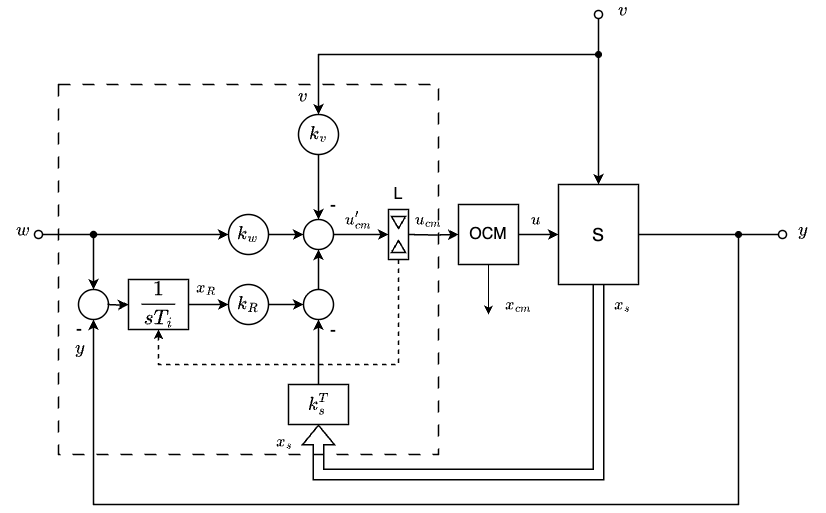

The diagram above was exported from draw.io. Its source (the exported page's mxGraphModel, read from the mxfile embedded in the PNG):
<mxGraphModel dx="325" dy="371" grid="1" gridSize="10" guides="1" tooltips="1" connect="1" arrows="1" fold="1" page="1" pageScale="1" pageWidth="827" pageHeight="1169" math="1" shadow="0">
  <root>
    <mxCell id="0" />
    <mxCell id="1" parent="0" />
    <mxCell id="2" value="" style="rounded=0;whiteSpace=wrap;html=1;fillColor=none;strokeColor=#000000;dashed=1;dashPattern=8 8;strokeWidth=1.5;" parent="1" vertex="1">
      <mxGeometry x="60" y="130" width="380" height="370" as="geometry" />
    </mxCell>
    <mxCell id="3" value="$$\frac{1}{sT_i}$$" style="rounded=0;whiteSpace=wrap;html=1;fillColor=#ffffff;strokeColor=#000000;strokeWidth=1.5;fontSize=18;" parent="1" vertex="1">
      <mxGeometry x="130" y="325" width="60" height="50" as="geometry" />
    </mxCell>
    <mxCell id="4" value="" style="endArrow=classic;html=1;strokeWidth=1.5;endSize=5;exitX=0.5;exitY=1;exitDx=0;exitDy=0;rounded=0;edgeStyle=orthogonalEdgeStyle;dashed=1;entryX=0.5;entryY=1;entryDx=0;entryDy=0;" parent="1" source="9" target="3" edge="1">
      <mxGeometry width="50" height="50" relative="1" as="geometry">
        <mxPoint x="190" y="405" as="sourcePoint" />
        <mxPoint x="190" y="375" as="targetPoint" />
        <Array as="points">
          <mxPoint x="400" y="410" />
          <mxPoint x="160" y="410" />
        </Array>
      </mxGeometry>
    </mxCell>
    <mxCell id="5" value="$$k_w$$" style="ellipse;whiteSpace=wrap;html=1;aspect=fixed;fillColor=#ffffff;strokeColor=#000000;strokeWidth=1.5;fontSize=16;" parent="1" vertex="1">
      <mxGeometry x="230" y="260" width="40" height="40" as="geometry" />
    </mxCell>
    <mxCell id="6" value="$$k_R$$" style="ellipse;whiteSpace=wrap;html=1;aspect=fixed;fillColor=#ffffff;strokeColor=#000000;strokeWidth=1.5;fontSize=16;" parent="1" vertex="1">
      <mxGeometry x="230" y="330" width="40" height="40" as="geometry" />
    </mxCell>
    <mxCell id="7" value="$$k_v$$" style="ellipse;whiteSpace=wrap;html=1;aspect=fixed;fillColor=#ffffff;strokeColor=#000000;strokeWidth=1.5;fontSize=16;" parent="1" vertex="1">
      <mxGeometry x="300" y="160" width="40" height="40" as="geometry" />
    </mxCell>
    <mxCell id="8" value="$$k_s^T$$" style="rounded=0;whiteSpace=wrap;html=1;fillColor=#ffffff;strokeColor=#000000;strokeWidth=1.5;fontSize=16;" parent="1" vertex="1">
      <mxGeometry x="290" y="430" width="60" height="40" as="geometry" />
    </mxCell>
    <mxCell id="9" value="" style="rounded=0;whiteSpace=wrap;html=1;fillColor=#ffffff;strokeColor=#000000;strokeWidth=1.5;" parent="1" vertex="1">
      <mxGeometry x="390" y="255" width="20" height="50" as="geometry" />
    </mxCell>
    <mxCell id="10" value="L" style="text;html=1;strokeColor=none;fillColor=none;align=center;verticalAlign=middle;whiteSpace=wrap;rounded=0;fontSize=16;" parent="1" vertex="1">
      <mxGeometry x="380" y="230" width="40" height="20" as="geometry" />
    </mxCell>
    <mxCell id="11" value="" style="shape=triangle;direction=south;fillColor=none;strokeColor=#000000;strokeWidth=1.5;" parent="1" vertex="1">
      <mxGeometry x="393" y="262" width="14" height="12" as="geometry" />
    </mxCell>
    <mxCell id="12" value="" style="shape=triangle;direction=north;fillColor=none;strokeColor=#000000;strokeWidth=1.5;" parent="1" vertex="1">
      <mxGeometry x="393" y="286" width="14" height="12" as="geometry" />
    </mxCell>
    <mxCell id="63" style="edgeStyle=none;html=1;exitX=0.5;exitY=1;exitDx=0;exitDy=0;" parent="1" source="13" edge="1">
      <mxGeometry relative="1" as="geometry">
        <mxPoint x="490" y="360" as="targetPoint" />
      </mxGeometry>
    </mxCell>
    <mxCell id="13" value="OCM" style="rounded=0;whiteSpace=wrap;html=1;fillColor=#ffffff;strokeColor=#000000;strokeWidth=1.5;fontSize=16;" parent="1" vertex="1">
      <mxGeometry x="460" y="250" width="60" height="60" as="geometry" />
    </mxCell>
    <mxCell id="15" value="" style="ellipse;whiteSpace=wrap;html=1;aspect=fixed;fillColor=#ffffff;strokeColor=#000000;strokeWidth=1.5;" parent="1" vertex="1">
      <mxGeometry x="80" y="335" width="30" height="30" as="geometry" />
    </mxCell>
    <mxCell id="16" value="" style="ellipse;whiteSpace=wrap;html=1;aspect=fixed;fillColor=#ffffff;strokeColor=#000000;strokeWidth=1.5;" parent="1" vertex="1">
      <mxGeometry x="305" y="265" width="30" height="30" as="geometry" />
    </mxCell>
    <mxCell id="17" value="" style="ellipse;whiteSpace=wrap;html=1;aspect=fixed;fillColor=#ffffff;strokeColor=#000000;strokeWidth=1.5;" parent="1" vertex="1">
      <mxGeometry x="305" y="335" width="30" height="30" as="geometry" />
    </mxCell>
    <mxCell id="18" value="" style="ellipse;whiteSpace=wrap;html=1;aspect=fixed;fillColor=#ffffff;strokeColor=#000000;strokeWidth=1.5;" parent="1" vertex="1">
      <mxGeometry x="36" y="276" width="8" height="8" as="geometry" />
    </mxCell>
    <mxCell id="19" value="" style="ellipse;whiteSpace=wrap;html=1;aspect=fixed;fillColor=#ffffff;strokeColor=#000000;strokeWidth=1.5;" parent="1" vertex="1">
      <mxGeometry x="596" y="56" width="8" height="8" as="geometry" />
    </mxCell>
    <mxCell id="20" value="" style="ellipse;whiteSpace=wrap;html=1;aspect=fixed;fillColor=#ffffff;strokeColor=#000000;strokeWidth=1.5;" parent="1" vertex="1">
      <mxGeometry x="780" y="276" width="8" height="8" as="geometry" />
    </mxCell>
    <mxCell id="22" value="" style="ellipse;whiteSpace=wrap;html=1;aspect=fixed;fillColor=#000000;" parent="1" vertex="1">
      <mxGeometry x="597" y="97" width="6" height="6" as="geometry" />
    </mxCell>
    <mxCell id="23" value="" style="ellipse;whiteSpace=wrap;html=1;aspect=fixed;fillColor=#000000;" parent="1" vertex="1">
      <mxGeometry x="737" y="277" width="6" height="6" as="geometry" />
    </mxCell>
    <mxCell id="24" style="edgeStyle=orthogonalEdgeStyle;rounded=0;html=1;endArrow=classic;strokeWidth=1.5;entryX=0;entryY=0.5;entryDx=0;entryDy=0;endFill=1;" parent="1" source="18" target="5" edge="1">
      <mxGeometry relative="1" as="geometry">
        <mxPoint x="100" y="280" as="targetPoint" />
      </mxGeometry>
    </mxCell>
    <mxCell id="26" style="edgeStyle=orthogonalEdgeStyle;rounded=0;html=1;endArrow=classic;strokeWidth=1.5;startArrow=oval;startFill=1;entryX=0.5;entryY=0;entryDx=0;entryDy=0;" parent="1" target="15" edge="1">
      <mxGeometry relative="1" as="geometry">
        <mxPoint x="95" y="280" as="sourcePoint" />
        <mxPoint x="105" y="350" as="targetPoint" />
        <Array as="points">
          <mxPoint x="95" y="280" />
        </Array>
      </mxGeometry>
    </mxCell>
    <mxCell id="27" style="edgeStyle=orthogonalEdgeStyle;rounded=0;html=1;endArrow=classic;strokeWidth=1.5;entryX=0;entryY=0.5;entryDx=0;entryDy=0;" parent="1" target="3" edge="1">
      <mxGeometry relative="1" as="geometry">
        <mxPoint x="109" y="350" as="sourcePoint" />
        <mxPoint x="134" y="350" as="targetPoint" />
      </mxGeometry>
    </mxCell>
    <mxCell id="28" style="edgeStyle=orthogonalEdgeStyle;rounded=0;html=1;endArrow=classic;strokeWidth=1.5;exitX=1;exitY=0.5;exitDx=0;exitDy=0;" parent="1" source="3" edge="1">
      <mxGeometry relative="1" as="geometry">
        <mxPoint x="220" y="350" as="sourcePoint" />
        <mxPoint x="230" y="350" as="targetPoint" />
      </mxGeometry>
    </mxCell>
    <mxCell id="29" value="$$x_R$$" style="text;html=1;strokeColor=none;fillColor=none;align=center;verticalAlign=middle;whiteSpace=wrap;rounded=0;fontSize=14;" parent="1" vertex="1">
      <mxGeometry x="193" y="323" width="30" height="20" as="geometry" />
    </mxCell>
    <mxCell id="30" style="edgeStyle=orthogonalEdgeStyle;rounded=0;html=1;endArrow=classic;strokeWidth=1.5;" parent="1" edge="1">
      <mxGeometry relative="1" as="geometry">
        <mxPoint x="270" y="350" as="sourcePoint" />
        <mxPoint x="305" y="350" as="targetPoint" />
      </mxGeometry>
    </mxCell>
    <mxCell id="31" style="edgeStyle=orthogonalEdgeStyle;rounded=0;html=1;endArrow=classic;strokeWidth=1.5;" parent="1" edge="1">
      <mxGeometry relative="1" as="geometry">
        <mxPoint x="270" y="280" as="sourcePoint" />
        <mxPoint x="305" y="280" as="targetPoint" />
      </mxGeometry>
    </mxCell>
    <mxCell id="32" style="edgeStyle=orthogonalEdgeStyle;rounded=0;html=1;endArrow=none;strokeWidth=1.5;" parent="1" source="19" edge="1">
      <mxGeometry relative="1" as="geometry">
        <mxPoint x="600" y="100" as="targetPoint" />
      </mxGeometry>
    </mxCell>
    <mxCell id="33" style="edgeStyle=orthogonalEdgeStyle;rounded=0;html=1;endArrow=classic;strokeWidth=1.5;" parent="1" edge="1">
      <mxGeometry relative="1" as="geometry">
        <mxPoint x="600" y="100" as="sourcePoint" />
        <mxPoint x="600" y="230" as="targetPoint" />
      </mxGeometry>
    </mxCell>
    <mxCell id="34" style="edgeStyle=orthogonalEdgeStyle;rounded=0;html=1;endArrow=classic;strokeWidth=1.5;" parent="1" edge="1">
      <mxGeometry relative="1" as="geometry">
        <mxPoint x="600" y="100" as="sourcePoint" />
        <mxPoint x="320" y="160" as="targetPoint" />
        <Array as="points">
          <mxPoint x="320" y="100" />
        </Array>
      </mxGeometry>
    </mxCell>
    <mxCell id="35" style="edgeStyle=orthogonalEdgeStyle;rounded=0;html=1;endArrow=classic;strokeWidth=1.5;" parent="1" edge="1">
      <mxGeometry relative="1" as="geometry">
        <mxPoint x="320" y="200" as="sourcePoint" />
        <mxPoint x="320" y="265" as="targetPoint" />
      </mxGeometry>
    </mxCell>
    <mxCell id="36" style="edgeStyle=orthogonalEdgeStyle;rounded=0;html=1;endArrow=classic;strokeWidth=1.5;" parent="1" edge="1">
      <mxGeometry relative="1" as="geometry">
        <mxPoint x="320" y="335" as="sourcePoint" />
        <mxPoint x="320" y="295" as="targetPoint" />
      </mxGeometry>
    </mxCell>
    <mxCell id="37" style="edgeStyle=orthogonalEdgeStyle;rounded=0;html=1;endArrow=classic;strokeWidth=1.5;" parent="1" edge="1">
      <mxGeometry relative="1" as="geometry">
        <mxPoint x="320" y="430" as="sourcePoint" />
        <mxPoint x="320" y="365" as="targetPoint" />
      </mxGeometry>
    </mxCell>
    <mxCell id="38" style="edgeStyle=orthogonalEdgeStyle;rounded=0;html=1;endArrow=classic;strokeWidth=1.5;" parent="1" edge="1">
      <mxGeometry relative="1" as="geometry">
        <mxPoint x="335" y="280" as="sourcePoint" />
        <mxPoint x="390" y="280" as="targetPoint" />
      </mxGeometry>
    </mxCell>
    <mxCell id="39" value="$$u_{cm}'$$" style="text;html=1;strokeColor=none;fillColor=none;align=center;verticalAlign=middle;whiteSpace=wrap;rounded=0;fontSize=14;labelBackgroundColor=none;" parent="1" vertex="1">
      <mxGeometry x="340" y="255" width="40" height="20" as="geometry" />
    </mxCell>
    <mxCell id="40" style="edgeStyle=orthogonalEdgeStyle;rounded=0;html=1;endArrow=classic;strokeWidth=1.5;entryX=0;entryY=0.5;entryDx=0;entryDy=0;" parent="1" target="13" edge="1">
      <mxGeometry relative="1" as="geometry">
        <mxPoint x="410" y="280" as="sourcePoint" />
        <mxPoint x="450" y="280" as="targetPoint" />
      </mxGeometry>
    </mxCell>
    <mxCell id="41" value="$$u_{cm}$$" style="text;html=1;strokeColor=none;fillColor=none;align=center;verticalAlign=middle;whiteSpace=wrap;rounded=0;fontSize=14;" parent="1" vertex="1">
      <mxGeometry x="410" y="255" width="40" height="20" as="geometry" />
    </mxCell>
    <mxCell id="42" style="edgeStyle=orthogonalEdgeStyle;rounded=0;html=1;endArrow=classic;strokeWidth=1.5;exitX=1;exitY=0.5;exitDx=0;exitDy=0;" parent="1" source="13" edge="1">
      <mxGeometry relative="1" as="geometry">
        <mxPoint x="510" y="280" as="sourcePoint" />
        <mxPoint x="560" y="280" as="targetPoint" />
      </mxGeometry>
    </mxCell>
    <mxCell id="43" value="$$u$$" style="text;html=1;strokeColor=none;fillColor=none;align=center;verticalAlign=middle;whiteSpace=wrap;rounded=0;fontSize=14;" parent="1" vertex="1">
      <mxGeometry x="528" y="255" width="20" height="20" as="geometry" />
    </mxCell>
    <mxCell id="45" value="$$x_{cm}$$" style="text;html=1;strokeColor=none;fillColor=none;align=center;verticalAlign=middle;whiteSpace=wrap;rounded=0;fontSize=14;" parent="1" vertex="1">
      <mxGeometry x="500" y="340" width="40" height="20" as="geometry" />
    </mxCell>
    <mxCell id="46" style="edgeStyle=orthogonalEdgeStyle;rounded=0;html=1;endArrow=none;strokeWidth=1.5;exitX=1;exitY=0.5;exitDx=0;exitDy=0;" parent="1" source="14" target="20" edge="1">
      <mxGeometry relative="1" as="geometry">
        <mxPoint x="640" y="280" as="sourcePoint" />
      </mxGeometry>
    </mxCell>
    <mxCell id="47" style="edgeStyle=orthogonalEdgeStyle;rounded=0;html=1;endArrow=classic;strokeWidth=1.5;entryX=0.5;entryY=1;entryDx=0;entryDy=0;" parent="1" target="15" edge="1">
      <mxGeometry relative="1" as="geometry">
        <mxPoint x="740" y="280" as="sourcePoint" />
        <mxPoint x="120" y="365" as="targetPoint" />
        <Array as="points">
          <mxPoint x="740" y="550" />
          <mxPoint x="95" y="550" />
        </Array>
      </mxGeometry>
    </mxCell>
    <mxCell id="48" style="edgeStyle=orthogonalEdgeStyle;rounded=0;html=1;endArrow=classic;endFill=1;strokeWidth=1.5;double=1;shape=flexArrow;exitX=0.5;exitY=0;exitDx=0;exitDy=0;" parent="1" source="14" edge="1">
      <mxGeometry relative="1" as="geometry">
        <mxPoint x="620" y="330" as="sourcePoint" />
        <mxPoint x="320" y="470" as="targetPoint" />
        <Array as="points">
          <mxPoint x="600" y="520" />
          <mxPoint x="320" y="520" />
        </Array>
      </mxGeometry>
    </mxCell>
    <mxCell id="49" value="$$x_s$$" style="text;html=1;strokeColor=none;fillColor=none;align=center;verticalAlign=middle;whiteSpace=wrap;rounded=0;fontSize=14;labelBackgroundColor=none;" parent="1" vertex="1">
      <mxGeometry x="609" y="340" width="30" height="20" as="geometry" />
    </mxCell>
    <mxCell id="50" value="$$x_s$$" style="text;html=1;strokeColor=none;fillColor=none;align=center;verticalAlign=middle;whiteSpace=wrap;rounded=0;fontSize=14;labelBackgroundColor=none;" parent="1" vertex="1">
      <mxGeometry x="271" y="477" width="30" height="20" as="geometry" />
    </mxCell>
    <mxCell id="51" value="$$w$$" style="text;html=1;strokeColor=none;fillColor=none;align=center;verticalAlign=middle;whiteSpace=wrap;rounded=0;fontSize=16;" parent="1" vertex="1">
      <mxGeometry x="10" y="266" width="30" height="20" as="geometry" />
    </mxCell>
    <mxCell id="52" value="$$v$$" style="text;html=1;strokeColor=none;fillColor=none;align=center;verticalAlign=middle;whiteSpace=wrap;rounded=0;fontSize=16;" parent="1" vertex="1">
      <mxGeometry x="610" y="46" width="30" height="20" as="geometry" />
    </mxCell>
    <mxCell id="53" value="$$v$$" style="text;html=1;strokeColor=none;fillColor=none;align=center;verticalAlign=middle;whiteSpace=wrap;rounded=0;fontSize=16;labelBackgroundColor=none;" parent="1" vertex="1">
      <mxGeometry x="290" y="132" width="30" height="20" as="geometry" />
    </mxCell>
    <mxCell id="54" value="$$y$$" style="text;html=1;strokeColor=none;fillColor=none;align=center;verticalAlign=middle;whiteSpace=wrap;rounded=0;fontSize=16;" parent="1" vertex="1">
      <mxGeometry x="790" y="266" width="30" height="20" as="geometry" />
    </mxCell>
    <mxCell id="55" value="$$y$$" style="text;html=1;strokeColor=none;fillColor=none;align=center;verticalAlign=middle;whiteSpace=wrap;rounded=0;fontSize=16;" parent="1" vertex="1">
      <mxGeometry x="67" y="384" width="30" height="20" as="geometry" />
    </mxCell>
    <mxCell id="56" value="-" style="text;html=1;strokeColor=none;fillColor=none;align=center;verticalAlign=middle;whiteSpace=wrap;rounded=0;fontSize=18;" parent="1" vertex="1">
      <mxGeometry x="71" y="364" width="20" height="20" as="geometry" />
    </mxCell>
    <mxCell id="57" value="-" style="text;html=1;strokeColor=none;fillColor=none;align=center;verticalAlign=middle;whiteSpace=wrap;rounded=0;fontSize=18;" parent="1" vertex="1">
      <mxGeometry x="325" y="240" width="20" height="20" as="geometry" />
    </mxCell>
    <mxCell id="59" value="-" style="text;html=1;strokeColor=none;fillColor=none;align=center;verticalAlign=middle;whiteSpace=wrap;rounded=0;fontSize=18;" parent="1" vertex="1">
      <mxGeometry x="325" y="365" width="20" height="20" as="geometry" />
    </mxCell>
    <mxCell id="14" value="S" style="rounded=0;whiteSpace=wrap;html=1;fillColor=#ffffff;strokeColor=#000000;strokeWidth=1.5;fontSize=18;" parent="1" vertex="1">
      <mxGeometry x="560" y="230" width="80" height="100" as="geometry" />
    </mxCell>
  </root>
</mxGraphModel>